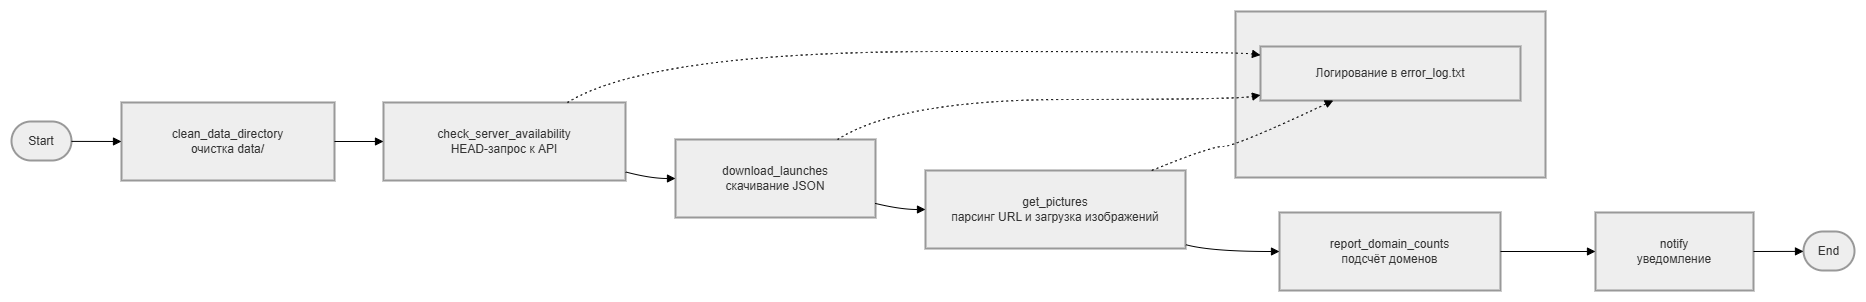

The diagram above was exported from draw.io. Its source (the exported page's mxGraphModel, read from the mxfile embedded in the PNG):
<mxGraphModel dx="1915" dy="1316" grid="1" gridSize="10" guides="1" tooltips="1" connect="1" arrows="1" fold="1" page="1" pageScale="1" pageWidth="827" pageHeight="1169" math="0" shadow="0">
  <root>
    <mxCell id="0" />
    <mxCell id="1" parent="0" />
    <mxCell id="2" parent="1" style="whiteSpace=wrap;strokeWidth=2;fillColor=light-dark(#eeeeee,#1f2020);strokeColor=light-dark(#999999,#cccccc);fontColor=light-dark(#333333,#cccccc);" value="Обработка ошибок" vertex="1">
      <mxGeometry height="166" width="310" x="1232" y="8" as="geometry" />
    </mxCell>
    <mxCell id="3" parent="1" style="rounded=1;whiteSpace=wrap;arcSize=50;strokeWidth=2;fillColor=light-dark(#eeeeee,#1f2020);strokeColor=light-dark(#999999,#cccccc);fontColor=light-dark(#333333,#cccccc);" value="Start" vertex="1">
      <mxGeometry height="39" width="60" x="8" y="118" as="geometry" />
    </mxCell>
    <mxCell id="4" parent="1" style="whiteSpace=wrap;strokeWidth=2;fillColor=light-dark(#eeeeee,#1f2020);strokeColor=light-dark(#999999,#cccccc);fontColor=light-dark(#333333,#cccccc);" value="clean_data_directory&#10;очистка data/" vertex="1">
      <mxGeometry height="78" width="213" x="118" y="99" as="geometry" />
    </mxCell>
    <mxCell id="5" parent="1" style="whiteSpace=wrap;strokeWidth=2;fillColor=light-dark(#eeeeee,#1f2020);strokeColor=light-dark(#999999,#cccccc);fontColor=light-dark(#333333,#cccccc);" value="check_server_availability&#10;HEAD-запрос к API" vertex="1">
      <mxGeometry height="78" width="242" x="380" y="99" as="geometry" />
    </mxCell>
    <mxCell id="6" parent="1" style="whiteSpace=wrap;strokeWidth=2;fillColor=light-dark(#eeeeee,#1f2020);strokeColor=light-dark(#999999,#cccccc);fontColor=light-dark(#333333,#cccccc);" value="download_launches&#10;скачивание JSON" vertex="1">
      <mxGeometry height="78" width="200" x="672" y="136" as="geometry" />
    </mxCell>
    <mxCell id="7" parent="1" style="whiteSpace=wrap;strokeWidth=2;fillColor=light-dark(#eeeeee,#1f2020);strokeColor=light-dark(#999999,#cccccc);fontColor=light-dark(#333333,#cccccc);" value="get_pictures&#10;парсинг URL и загрузка изображений" vertex="1">
      <mxGeometry height="78" width="260" x="922" y="167" as="geometry" />
    </mxCell>
    <mxCell id="8" parent="1" style="whiteSpace=wrap;strokeWidth=2;fillColor=light-dark(#eeeeee,#1f2020);strokeColor=light-dark(#999999,#cccccc);fontColor=light-dark(#333333,#cccccc);" value="report_domain_counts&#10;подсчёт доменов" vertex="1">
      <mxGeometry height="78" width="221" x="1276" y="209" as="geometry" />
    </mxCell>
    <mxCell id="9" parent="1" style="whiteSpace=wrap;strokeWidth=2;fillColor=light-dark(#eeeeee,#1f2020);strokeColor=light-dark(#999999,#cccccc);fontColor=light-dark(#333333,#cccccc);" value="notify&#10;уведомление" vertex="1">
      <mxGeometry height="78" width="158" x="1592" y="209" as="geometry" />
    </mxCell>
    <mxCell id="10" parent="1" style="rounded=1;whiteSpace=wrap;arcSize=50;strokeWidth=2;fillColor=light-dark(#eeeeee,#1f2020);strokeColor=light-dark(#999999,#cccccc);fontColor=light-dark(#333333,#cccccc);" value="End" vertex="1">
      <mxGeometry height="39" width="51" x="1800" y="228" as="geometry" />
    </mxCell>
    <mxCell id="11" parent="1" style="whiteSpace=wrap;strokeWidth=2;fillColor=light-dark(#eeeeee,#1f2020);strokeColor=light-dark(#999999,#cccccc);fontColor=light-dark(#333333,#cccccc);" value="Логирование в error_log.txt" vertex="1">
      <mxGeometry height="54" width="260" x="1257" y="43" as="geometry" />
    </mxCell>
    <mxCell id="12" edge="1" parent="1" source="3" style="curved=1;startArrow=none;endArrow=block;exitX=1;exitY=0.51;entryX=0;entryY=0.5;" target="4" value="">
      <mxGeometry relative="1" as="geometry">
        <Array as="points" />
      </mxGeometry>
    </mxCell>
    <mxCell id="13" edge="1" parent="1" source="4" style="curved=1;startArrow=none;endArrow=block;exitX=1;exitY=0.5;entryX=0;entryY=0.5;" target="5" value="">
      <mxGeometry relative="1" as="geometry">
        <Array as="points" />
      </mxGeometry>
    </mxCell>
    <mxCell id="14" edge="1" parent="1" source="5" style="curved=1;startArrow=none;endArrow=block;exitX=1;exitY=0.89;entryX=0;entryY=0.5;" target="6" value="">
      <mxGeometry relative="1" as="geometry">
        <Array as="points">
          <mxPoint x="647" y="175" />
        </Array>
      </mxGeometry>
    </mxCell>
    <mxCell id="15" edge="1" parent="1" source="6" style="curved=1;startArrow=none;endArrow=block;exitX=1;exitY=0.82;entryX=0;entryY=0.5;" target="7" value="">
      <mxGeometry relative="1" as="geometry">
        <Array as="points">
          <mxPoint x="897" y="206" />
        </Array>
      </mxGeometry>
    </mxCell>
    <mxCell id="16" edge="1" parent="1" source="7" style="curved=1;startArrow=none;endArrow=block;exitX=1;exitY=0.95;entryX=0;entryY=0.5;" target="8" value="">
      <mxGeometry relative="1" as="geometry">
        <Array as="points">
          <mxPoint x="1207" y="248" />
        </Array>
      </mxGeometry>
    </mxCell>
    <mxCell id="17" edge="1" parent="1" source="8" style="curved=1;startArrow=none;endArrow=block;exitX=1;exitY=0.5;entryX=0;entryY=0.5;" target="9" value="">
      <mxGeometry relative="1" as="geometry">
        <Array as="points" />
      </mxGeometry>
    </mxCell>
    <mxCell id="18" edge="1" parent="1" source="9" style="curved=1;startArrow=none;endArrow=block;exitX=1;exitY=0.5;entryX=0;entryY=0.51;" target="10" value="">
      <mxGeometry relative="1" as="geometry">
        <Array as="points" />
      </mxGeometry>
    </mxCell>
    <mxCell id="19" edge="1" parent="1" source="5" style="curved=1;dashed=1;dashPattern=2 3;startArrow=none;endArrow=block;exitX=0.76;exitY=0;entryX=0;entryY=0.16;" target="11" value="">
      <mxGeometry relative="1" as="geometry">
        <Array as="points">
          <mxPoint x="647" y="48" />
          <mxPoint x="1232" y="48" />
        </Array>
      </mxGeometry>
    </mxCell>
    <mxCell id="20" edge="1" parent="1" source="6" style="curved=1;dashed=1;dashPattern=2 3;startArrow=none;endArrow=block;exitX=0.81;exitY=0;entryX=0;entryY=0.9;" target="11" value="">
      <mxGeometry relative="1" as="geometry">
        <Array as="points">
          <mxPoint x="897" y="96" />
          <mxPoint x="1232" y="96" />
        </Array>
      </mxGeometry>
    </mxCell>
    <mxCell id="21" edge="1" parent="1" source="7" style="curved=1;dashed=1;dashPattern=2 3;startArrow=none;endArrow=block;exitX=0.87;exitY=0;entryX=0.28;entryY=1;" target="11" value="">
      <mxGeometry relative="1" as="geometry">
        <Array as="points">
          <mxPoint x="1207" y="143" />
          <mxPoint x="1232" y="143" />
        </Array>
      </mxGeometry>
    </mxCell>
  </root>
</mxGraphModel>